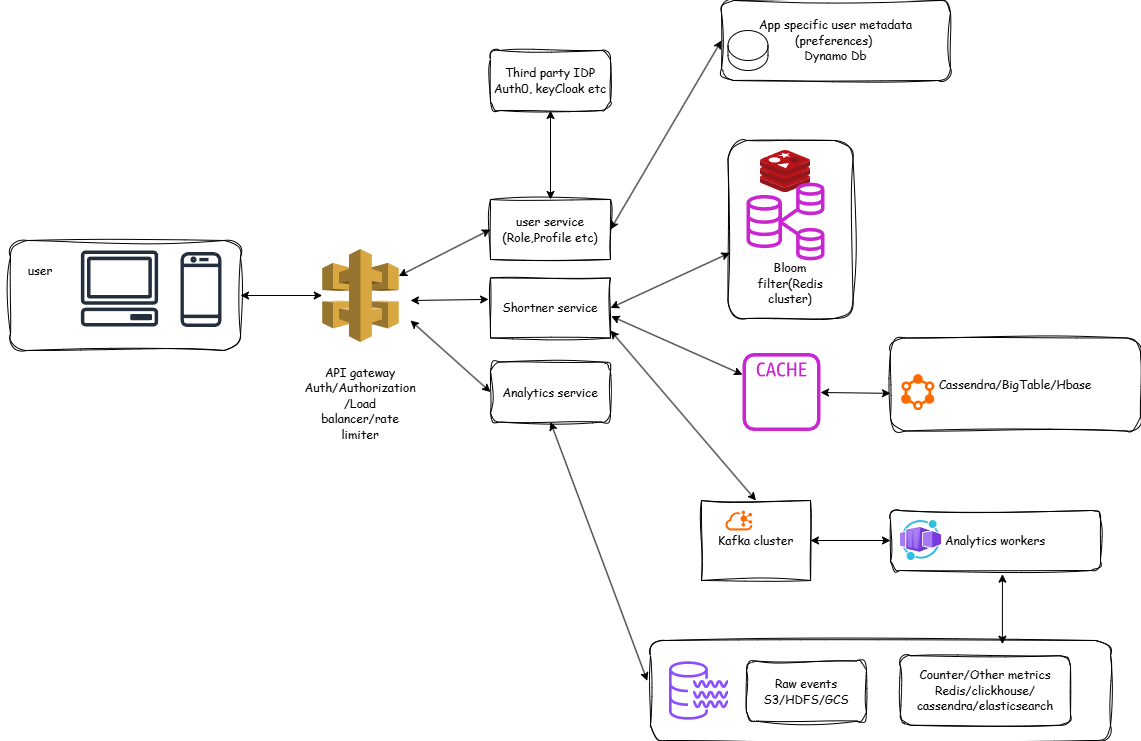

The diagram above was exported from draw.io. Its source (the exported page's mxGraphModel, read from the mxfile embedded in the PNG):
<mxGraphModel dx="2062" dy="770" grid="1" gridSize="10" guides="1" tooltips="1" connect="1" arrows="1" fold="1" page="1" pageScale="1" pageWidth="850" pageHeight="1100" math="0" shadow="0">
  <root>
    <mxCell id="0" />
    <mxCell id="1" parent="0" />
    <mxCell id="K6NKuO1R_mgHxXtn49au-1" value="" style="sketch=0;outlineConnect=0;fontColor=#232F3E;gradientColor=none;fillColor=#232F3D;strokeColor=none;dashed=0;verticalLabelPosition=bottom;verticalAlign=top;align=center;html=1;fontSize=12;fontStyle=0;aspect=fixed;pointerEvents=1;shape=mxgraph.aws4.mobile_client;" vertex="1" parent="1">
      <mxGeometry x="170" y="290" width="41" height="78" as="geometry" />
    </mxCell>
    <mxCell id="K6NKuO1R_mgHxXtn49au-2" value="" style="sketch=0;outlineConnect=0;fontColor=#232F3E;gradientColor=none;fillColor=#232F3D;strokeColor=none;dashed=0;verticalLabelPosition=bottom;verticalAlign=top;align=center;html=1;fontSize=12;fontStyle=0;aspect=fixed;pointerEvents=1;shape=mxgraph.aws4.client;" vertex="1" parent="1">
      <mxGeometry x="70" y="290" width="78" height="76" as="geometry" />
    </mxCell>
    <mxCell id="K6NKuO1R_mgHxXtn49au-8" value="" style="rounded=1;whiteSpace=wrap;html=1;fillStyle=auto;sketch=1;curveFitting=1;jiggle=2;glass=1;fillColor=none;" vertex="1" parent="1">
      <mxGeometry y="280" width="230" height="110" as="geometry" />
    </mxCell>
    <UserObject label="&lt;font face=&quot;Comic Sans MS&quot;&gt;user&lt;/font&gt;" placeholders="1" name="Variable" id="K6NKuO1R_mgHxXtn49au-11">
      <mxCell style="text;html=1;strokeColor=none;fillColor=none;align=center;verticalAlign=middle;whiteSpace=wrap;overflow=hidden;" vertex="1" parent="1">
        <mxGeometry x="-10" y="300" width="80" height="20" as="geometry" />
      </mxCell>
    </UserObject>
    <mxCell id="K6NKuO1R_mgHxXtn49au-19" value="&lt;font face=&quot;Comic Sans MS&quot;&gt;Shortner service&lt;/font&gt;" style="rounded=0;whiteSpace=wrap;html=1;fillColor=none;glass=1;sketch=1;curveFitting=1;jiggle=2;" vertex="1" parent="1">
      <mxGeometry x="480" y="317.46999999999997" width="120" height="60" as="geometry" />
    </mxCell>
    <mxCell id="K6NKuO1R_mgHxXtn49au-20" value="&lt;font face=&quot;Comic Sans MS&quot;&gt;Analytics service&lt;/font&gt;" style="rounded=1;whiteSpace=wrap;html=1;strokeColor=default;fillColor=none;glass=1;sketch=1;curveFitting=1;jiggle=2;" vertex="1" parent="1">
      <mxGeometry x="480" y="401.52" width="120" height="60" as="geometry" />
    </mxCell>
    <mxCell id="K6NKuO1R_mgHxXtn49au-22" value="&lt;font face=&quot;Comic Sans MS&quot;&gt;user service&lt;/font&gt;&lt;div&gt;&lt;font face=&quot;Comic Sans MS&quot;&gt;(Role,Profile etc)&lt;/font&gt;&lt;/div&gt;" style="rounded=0;whiteSpace=wrap;html=1;fillColor=none;glass=1;sketch=1;curveFitting=1;jiggle=2;" vertex="1" parent="1">
      <mxGeometry x="480" y="239" width="120" height="60" as="geometry" />
    </mxCell>
    <mxCell id="K6NKuO1R_mgHxXtn49au-23" value="" style="outlineConnect=0;dashed=0;verticalLabelPosition=bottom;verticalAlign=top;align=center;html=1;shape=mxgraph.aws3.api_gateway;fillColor=#D9A741;gradientColor=none;" vertex="1" parent="1">
      <mxGeometry x="311.75" y="288.5" width="76.5" height="93" as="geometry" />
    </mxCell>
    <mxCell id="K6NKuO1R_mgHxXtn49au-24" value="&lt;font face=&quot;Comic Sans MS&quot;&gt;API gateway&lt;/font&gt;&lt;div&gt;&lt;font face=&quot;Comic Sans MS&quot;&gt;Auth/Authorization&lt;/font&gt;&lt;/div&gt;&lt;div&gt;&lt;font face=&quot;Comic Sans MS&quot;&gt;/Load balancer/rate limiter&lt;/font&gt;&lt;/div&gt;" style="text;html=1;whiteSpace=wrap;strokeColor=none;fillColor=none;align=center;verticalAlign=middle;rounded=0;" vertex="1" parent="1">
      <mxGeometry x="300.88" y="413.05" width="98.25" height="60" as="geometry" />
    </mxCell>
    <mxCell id="K6NKuO1R_mgHxXtn49au-25" value="" style="image;sketch=0;aspect=fixed;html=1;points=[];align=center;fontSize=12;image=img/lib/mscae/Cache_Redis_Product.svg;" vertex="1" parent="1">
      <mxGeometry x="750" y="190" width="50" height="42" as="geometry" />
    </mxCell>
    <mxCell id="K6NKuO1R_mgHxXtn49au-26" value="" style="sketch=0;outlineConnect=0;fontColor=#232F3E;gradientColor=none;fillColor=#C925D1;strokeColor=none;dashed=0;verticalLabelPosition=bottom;verticalAlign=top;align=center;html=1;fontSize=12;fontStyle=0;aspect=fixed;pointerEvents=1;shape=mxgraph.aws4.rds_multi_az_db_cluster;" vertex="1" parent="1">
      <mxGeometry x="736" y="222" width="78" height="78" as="geometry" />
    </mxCell>
    <mxCell id="K6NKuO1R_mgHxXtn49au-27" value="&lt;font face=&quot;Comic Sans MS&quot;&gt;Bloom filter(Redis cluster)&lt;/font&gt;" style="text;html=1;whiteSpace=wrap;strokeColor=none;fillColor=none;align=center;verticalAlign=middle;rounded=0;" vertex="1" parent="1">
      <mxGeometry x="750" y="308" width="60" height="30" as="geometry" />
    </mxCell>
    <mxCell id="K6NKuO1R_mgHxXtn49au-28" value="" style="rounded=1;whiteSpace=wrap;html=1;fillColor=none;glass=1;sketch=1;curveFitting=1;jiggle=2;" vertex="1" parent="1">
      <mxGeometry x="717.5" y="180" width="125" height="178" as="geometry" />
    </mxCell>
    <mxCell id="K6NKuO1R_mgHxXtn49au-30" value="" style="sketch=0;outlineConnect=0;fontColor=#232F3E;gradientColor=none;fillColor=#C925D1;strokeColor=none;dashed=0;verticalLabelPosition=bottom;verticalAlign=top;align=center;html=1;fontSize=12;fontStyle=0;aspect=fixed;pointerEvents=1;shape=mxgraph.aws4.cache_node;" vertex="1" parent="1">
      <mxGeometry x="732" y="392.52" width="78" height="78" as="geometry" />
    </mxCell>
    <mxCell id="K6NKuO1R_mgHxXtn49au-44" value="" style="points=[];aspect=fixed;html=1;align=center;shadow=0;dashed=0;fillColor=#FF6A00;strokeColor=none;shape=mxgraph.alibaba_cloud.cassandra_wide-column_database_02;" vertex="1" parent="1">
      <mxGeometry x="890" y="413.05" width="34.53" height="36.95" as="geometry" />
    </mxCell>
    <mxCell id="K6NKuO1R_mgHxXtn49au-45" value="&lt;font face=&quot;Comic Sans MS&quot;&gt;Cassendra/BigTable/Hbase&lt;/font&gt;" style="rounded=1;whiteSpace=wrap;html=1;strokeColor=default;fillColor=none;glass=1;sketch=1;curveFitting=1;jiggle=2;" vertex="1" parent="1">
      <mxGeometry x="880" y="377.47" width="250" height="93.05" as="geometry" />
    </mxCell>
    <mxCell id="K6NKuO1R_mgHxXtn49au-48" value="" style="endArrow=classic;startArrow=classic;html=1;rounded=0;exitX=1;exitY=0.5;exitDx=0;exitDy=0;" edge="1" parent="1" source="K6NKuO1R_mgHxXtn49au-8" target="K6NKuO1R_mgHxXtn49au-23">
      <mxGeometry width="50" height="50" relative="1" as="geometry">
        <mxPoint x="550" y="420" as="sourcePoint" />
        <mxPoint x="600" y="370" as="targetPoint" />
      </mxGeometry>
    </mxCell>
    <mxCell id="K6NKuO1R_mgHxXtn49au-49" value="" style="endArrow=classic;startArrow=classic;html=1;rounded=0;entryX=-0.012;entryY=0.454;entryDx=0;entryDy=0;entryPerimeter=0;" edge="1" parent="1">
      <mxGeometry width="50" height="50" relative="1" as="geometry">
        <mxPoint x="400" y="340" as="sourcePoint" />
        <mxPoint x="478.0799999999999" y="338.9000000000001" as="targetPoint" />
      </mxGeometry>
    </mxCell>
    <mxCell id="K6NKuO1R_mgHxXtn49au-50" value="" style="endArrow=classic;startArrow=classic;html=1;rounded=0;entryX=0.015;entryY=0.631;entryDx=0;entryDy=0;entryPerimeter=0;exitX=1;exitY=0.5;exitDx=0;exitDy=0;" edge="1" parent="1" source="K6NKuO1R_mgHxXtn49au-19" target="K6NKuO1R_mgHxXtn49au-28">
      <mxGeometry width="50" height="50" relative="1" as="geometry">
        <mxPoint x="640" y="355" as="sourcePoint" />
        <mxPoint x="600" y="370" as="targetPoint" />
      </mxGeometry>
    </mxCell>
    <mxCell id="K6NKuO1R_mgHxXtn49au-51" value="" style="endArrow=classic;startArrow=classic;html=1;rounded=0;exitX=1.006;exitY=0.637;exitDx=0;exitDy=0;exitPerimeter=0;" edge="1" parent="1" source="K6NKuO1R_mgHxXtn49au-19" target="K6NKuO1R_mgHxXtn49au-30">
      <mxGeometry width="50" height="50" relative="1" as="geometry">
        <mxPoint x="610" y="360" as="sourcePoint" />
        <mxPoint x="600" y="370" as="targetPoint" />
      </mxGeometry>
    </mxCell>
    <mxCell id="K6NKuO1R_mgHxXtn49au-52" value="" style="endArrow=classic;startArrow=classic;html=1;rounded=0;entryX=0;entryY=0.595;entryDx=0;entryDy=0;entryPerimeter=0;" edge="1" parent="1" source="K6NKuO1R_mgHxXtn49au-30" target="K6NKuO1R_mgHxXtn49au-45">
      <mxGeometry width="50" height="50" relative="1" as="geometry">
        <mxPoint x="820" y="440" as="sourcePoint" />
        <mxPoint x="600" y="370" as="targetPoint" />
      </mxGeometry>
    </mxCell>
    <mxCell id="K6NKuO1R_mgHxXtn49au-56" value="&lt;font face=&quot;Comic Sans MS&quot;&gt;Kafka cluster&lt;/font&gt;" style="rounded=0;whiteSpace=wrap;html=1;fillColor=none;strokeColor=default;sketch=1;curveFitting=1;jiggle=2;" vertex="1" parent="1">
      <mxGeometry x="691" y="540" width="109" height="80" as="geometry" />
    </mxCell>
    <mxCell id="K6NKuO1R_mgHxXtn49au-57" value="" style="points=[];aspect=fixed;html=1;align=center;shadow=0;dashed=0;fillColor=#FF6A00;strokeColor=none;shape=mxgraph.alibaba_cloud.kafka;" vertex="1" parent="1">
      <mxGeometry x="715" y="550" width="27" height="20" as="geometry" />
    </mxCell>
    <mxCell id="K6NKuO1R_mgHxXtn49au-58" value="" style="endArrow=classic;startArrow=classic;html=1;rounded=0;exitX=0.5;exitY=0;exitDx=0;exitDy=0;" edge="1" parent="1" source="K6NKuO1R_mgHxXtn49au-56">
      <mxGeometry width="50" height="50" relative="1" as="geometry">
        <mxPoint x="550" y="420" as="sourcePoint" />
        <mxPoint x="600" y="370" as="targetPoint" />
      </mxGeometry>
    </mxCell>
    <mxCell id="K6NKuO1R_mgHxXtn49au-59" value="" style="endArrow=classic;startArrow=classic;html=1;rounded=0;entryX=0;entryY=0.5;entryDx=0;entryDy=0;" edge="1" parent="1" target="K6NKuO1R_mgHxXtn49au-20">
      <mxGeometry width="50" height="50" relative="1" as="geometry">
        <mxPoint x="400" y="360" as="sourcePoint" />
        <mxPoint x="600" y="370" as="targetPoint" />
      </mxGeometry>
    </mxCell>
    <mxCell id="K6NKuO1R_mgHxXtn49au-60" value="" style="image;aspect=fixed;html=1;points=[];align=center;fontSize=12;image=img/lib/azure2/other/Worker_Container_App.svg;" vertex="1" parent="1">
      <mxGeometry x="890" y="560" width="41.21" height="40" as="geometry" />
    </mxCell>
    <mxCell id="K6NKuO1R_mgHxXtn49au-61" value="&lt;font face=&quot;Comic Sans MS&quot;&gt;Analytics workers&lt;/font&gt;" style="rounded=1;whiteSpace=wrap;html=1;fillColor=none;sketch=1;curveFitting=1;jiggle=2;" vertex="1" parent="1">
      <mxGeometry x="880" y="550" width="210" height="60" as="geometry" />
    </mxCell>
    <mxCell id="K6NKuO1R_mgHxXtn49au-62" value="" style="endArrow=classic;startArrow=classic;html=1;rounded=0;entryX=0;entryY=0.5;entryDx=0;entryDy=0;exitX=1;exitY=0.5;exitDx=0;exitDy=0;" edge="1" parent="1" source="K6NKuO1R_mgHxXtn49au-56" target="K6NKuO1R_mgHxXtn49au-61">
      <mxGeometry width="50" height="50" relative="1" as="geometry">
        <mxPoint x="550" y="540" as="sourcePoint" />
        <mxPoint x="600" y="490" as="targetPoint" />
      </mxGeometry>
    </mxCell>
    <mxCell id="K6NKuO1R_mgHxXtn49au-63" value="" style="rounded=1;whiteSpace=wrap;html=1;fillColor=none;sketch=1;curveFitting=1;jiggle=2;" vertex="1" parent="1">
      <mxGeometry x="640" y="680" width="460" height="100" as="geometry" />
    </mxCell>
    <mxCell id="K6NKuO1R_mgHxXtn49au-64" value="" style="sketch=0;outlineConnect=0;fontColor=#232F3E;gradientColor=none;fillColor=#8C4FFF;strokeColor=none;dashed=0;verticalLabelPosition=bottom;verticalAlign=top;align=center;html=1;fontSize=12;fontStyle=0;aspect=fixed;pointerEvents=1;shape=mxgraph.aws4.data_lake_resource_icon;" vertex="1" parent="1">
      <mxGeometry x="658.5" y="700.5" width="59" height="59" as="geometry" />
    </mxCell>
    <mxCell id="K6NKuO1R_mgHxXtn49au-65" value="&lt;font face=&quot;Comic Sans MS&quot;&gt;Raw events&lt;/font&gt;&lt;div&gt;&lt;font face=&quot;Comic Sans MS&quot;&gt;S3/HDFS/GCS&lt;/font&gt;&lt;/div&gt;" style="rounded=1;whiteSpace=wrap;html=1;sketch=1;curveFitting=1;jiggle=2;" vertex="1" parent="1">
      <mxGeometry x="736" y="700.5" width="120" height="60" as="geometry" />
    </mxCell>
    <mxCell id="K6NKuO1R_mgHxXtn49au-66" value="&lt;font face=&quot;Comic Sans MS&quot;&gt;Counter/Other metrics&lt;/font&gt;&lt;div&gt;&lt;font face=&quot;Comic Sans MS&quot;&gt;Redis/clickhouse/&lt;/font&gt;&lt;/div&gt;&lt;div&gt;&lt;font face=&quot;Comic Sans MS&quot;&gt;cassendra/elasticsearch&lt;/font&gt;&lt;/div&gt;" style="rounded=1;whiteSpace=wrap;html=1;fillColor=none;sketch=1;curveFitting=1;jiggle=2;" vertex="1" parent="1">
      <mxGeometry x="890" y="695.25" width="170" height="69.5" as="geometry" />
    </mxCell>
    <mxCell id="K6NKuO1R_mgHxXtn49au-67" value="" style="endArrow=classic;startArrow=classic;html=1;rounded=0;entryX=-0.007;entryY=0.403;entryDx=0;entryDy=0;entryPerimeter=0;exitX=0.5;exitY=1;exitDx=0;exitDy=0;" edge="1" parent="1" source="K6NKuO1R_mgHxXtn49au-20" target="K6NKuO1R_mgHxXtn49au-63">
      <mxGeometry width="50" height="50" relative="1" as="geometry">
        <mxPoint x="550" y="540" as="sourcePoint" />
        <mxPoint x="600" y="490" as="targetPoint" />
      </mxGeometry>
    </mxCell>
    <mxCell id="K6NKuO1R_mgHxXtn49au-68" value="" style="endArrow=classic;startArrow=classic;html=1;rounded=0;entryX=0.533;entryY=1.061;entryDx=0;entryDy=0;entryPerimeter=0;exitX=0.765;exitY=0.037;exitDx=0;exitDy=0;exitPerimeter=0;" edge="1" parent="1" source="K6NKuO1R_mgHxXtn49au-63" target="K6NKuO1R_mgHxXtn49au-61">
      <mxGeometry width="50" height="50" relative="1" as="geometry">
        <mxPoint x="550" y="540" as="sourcePoint" />
        <mxPoint x="600" y="490" as="targetPoint" />
      </mxGeometry>
    </mxCell>
    <mxCell id="K6NKuO1R_mgHxXtn49au-69" value="" style="endArrow=classic;startArrow=classic;html=1;rounded=0;entryX=0;entryY=0.5;entryDx=0;entryDy=0;" edge="1" parent="1" source="K6NKuO1R_mgHxXtn49au-23" target="K6NKuO1R_mgHxXtn49au-22">
      <mxGeometry width="50" height="50" relative="1" as="geometry">
        <mxPoint x="550" y="540" as="sourcePoint" />
        <mxPoint x="600" y="490" as="targetPoint" />
      </mxGeometry>
    </mxCell>
    <mxCell id="K6NKuO1R_mgHxXtn49au-70" value="&lt;font face=&quot;Comic Sans MS&quot;&gt;Third party IDP&lt;/font&gt;&lt;div&gt;&lt;font face=&quot;Comic Sans MS&quot;&gt;Auth0, keyCloak etc&lt;/font&gt;&lt;/div&gt;" style="rounded=1;whiteSpace=wrap;html=1;fillColor=none;sketch=1;curveFitting=1;jiggle=2;" vertex="1" parent="1">
      <mxGeometry x="480" y="90" width="120" height="60" as="geometry" />
    </mxCell>
    <mxCell id="K6NKuO1R_mgHxXtn49au-71" value="" style="endArrow=classic;startArrow=classic;html=1;rounded=0;entryX=0.5;entryY=1;entryDx=0;entryDy=0;exitX=0.5;exitY=0;exitDx=0;exitDy=0;" edge="1" parent="1" source="K6NKuO1R_mgHxXtn49au-22" target="K6NKuO1R_mgHxXtn49au-70">
      <mxGeometry width="50" height="50" relative="1" as="geometry">
        <mxPoint x="560" y="180" as="sourcePoint" />
        <mxPoint x="600" y="300" as="targetPoint" />
      </mxGeometry>
    </mxCell>
    <mxCell id="K6NKuO1R_mgHxXtn49au-73" value="&lt;font face=&quot;Comic Sans MS&quot;&gt;App specific user metadata&lt;/font&gt;&lt;div&gt;&lt;font face=&quot;Comic Sans MS&quot;&gt;(preferences)&amp;nbsp;&lt;/font&gt;&lt;/div&gt;&lt;div&gt;&lt;font face=&quot;Comic Sans MS&quot;&gt;Dynamo Db&lt;/font&gt;&lt;/div&gt;" style="rounded=1;whiteSpace=wrap;html=1;fillColor=none;sketch=1;curveFitting=1;jiggle=2;" vertex="1" parent="1">
      <mxGeometry x="711" y="40" width="229" height="80" as="geometry" />
    </mxCell>
    <mxCell id="K6NKuO1R_mgHxXtn49au-74" value="" style="shape=cylinder3;whiteSpace=wrap;html=1;boundedLbl=1;backgroundOutline=1;size=15;" vertex="1" parent="1">
      <mxGeometry x="717.5" y="70" width="40" height="40" as="geometry" />
    </mxCell>
    <mxCell id="K6NKuO1R_mgHxXtn49au-75" value="" style="endArrow=classic;startArrow=classic;html=1;rounded=0;entryX=0;entryY=0.5;entryDx=0;entryDy=0;exitX=1;exitY=0.5;exitDx=0;exitDy=0;" edge="1" parent="1" source="K6NKuO1R_mgHxXtn49au-22" target="K6NKuO1R_mgHxXtn49au-73">
      <mxGeometry width="50" height="50" relative="1" as="geometry">
        <mxPoint x="550" y="390" as="sourcePoint" />
        <mxPoint x="600" y="340" as="targetPoint" />
      </mxGeometry>
    </mxCell>
  </root>
</mxGraphModel>